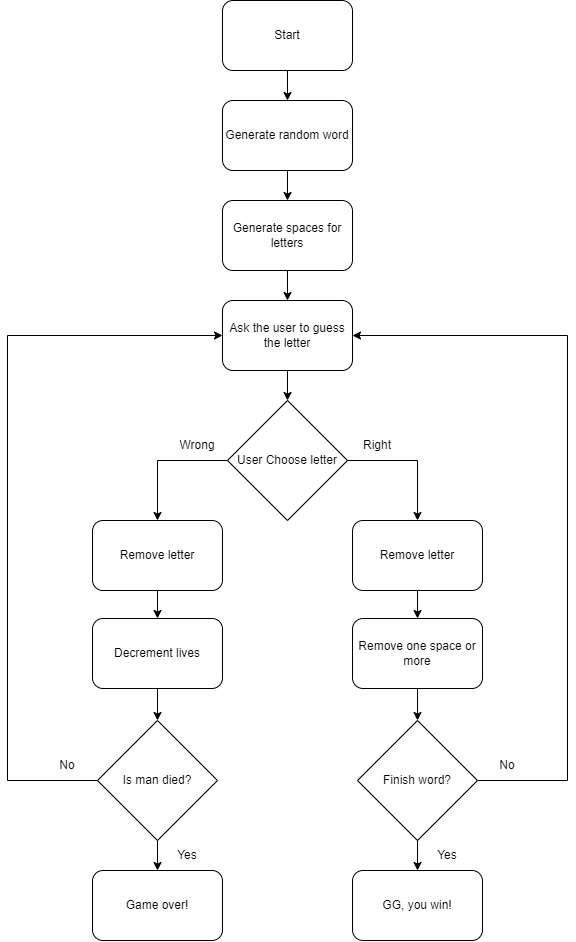

The diagram above was exported from draw.io. Its source (the exported page's mxGraphModel, read from the mxfile embedded in the PNG):
<mxGraphModel dx="652" dy="390" grid="1" gridSize="10" guides="1" tooltips="1" connect="1" arrows="1" fold="1" page="1" pageScale="1" pageWidth="850" pageHeight="1100" math="0" shadow="0">
  <root>
    <mxCell id="0" />
    <mxCell id="1" parent="0" />
    <mxCell id="l1GSv8d0l_lTNqqaDCho-2" value="User Choose letter" style="rhombus;whiteSpace=wrap;html=1;" vertex="1" parent="1">
      <mxGeometry x="340" y="400" width="120" height="120" as="geometry" />
    </mxCell>
    <mxCell id="l1GSv8d0l_lTNqqaDCho-4" value="Generate random word" style="rounded=1;whiteSpace=wrap;html=1;" vertex="1" parent="1">
      <mxGeometry x="335" y="100" width="130" height="70" as="geometry" />
    </mxCell>
    <mxCell id="l1GSv8d0l_lTNqqaDCho-5" value="" style="endArrow=classic;html=1;rounded=0;exitX=0.5;exitY=1;exitDx=0;exitDy=0;entryX=0.5;entryY=0;entryDx=0;entryDy=0;" edge="1" parent="1" target="l1GSv8d0l_lTNqqaDCho-4">
      <mxGeometry width="50" height="50" relative="1" as="geometry">
        <mxPoint x="400" y="70" as="sourcePoint" />
        <mxPoint x="280" y="70" as="targetPoint" />
      </mxGeometry>
    </mxCell>
    <mxCell id="l1GSv8d0l_lTNqqaDCho-7" value="Start" style="rounded=1;whiteSpace=wrap;html=1;" vertex="1" parent="1">
      <mxGeometry x="335" width="130" height="70" as="geometry" />
    </mxCell>
    <mxCell id="l1GSv8d0l_lTNqqaDCho-8" value="Generate spaces for letters" style="rounded=1;whiteSpace=wrap;html=1;" vertex="1" parent="1">
      <mxGeometry x="335" y="200" width="130" height="70" as="geometry" />
    </mxCell>
    <mxCell id="l1GSv8d0l_lTNqqaDCho-9" value="" style="endArrow=classic;html=1;rounded=0;exitX=0.5;exitY=1;exitDx=0;exitDy=0;entryX=0.5;entryY=0;entryDx=0;entryDy=0;" edge="1" parent="1" source="l1GSv8d0l_lTNqqaDCho-4" target="l1GSv8d0l_lTNqqaDCho-8">
      <mxGeometry width="50" height="50" relative="1" as="geometry">
        <mxPoint x="380" y="250" as="sourcePoint" />
        <mxPoint x="430" y="200" as="targetPoint" />
      </mxGeometry>
    </mxCell>
    <mxCell id="l1GSv8d0l_lTNqqaDCho-12" value="Remove letter" style="rounded=1;whiteSpace=wrap;html=1;" vertex="1" parent="1">
      <mxGeometry x="465" y="520" width="130" height="70" as="geometry" />
    </mxCell>
    <mxCell id="l1GSv8d0l_lTNqqaDCho-13" value="Remove letter" style="rounded=1;whiteSpace=wrap;html=1;" vertex="1" parent="1">
      <mxGeometry x="205" y="520" width="130" height="70" as="geometry" />
    </mxCell>
    <mxCell id="l1GSv8d0l_lTNqqaDCho-14" value="" style="endArrow=classic;html=1;rounded=0;exitX=1;exitY=0.5;exitDx=0;exitDy=0;entryX=0.5;entryY=0;entryDx=0;entryDy=0;" edge="1" parent="1" source="l1GSv8d0l_lTNqqaDCho-2" target="l1GSv8d0l_lTNqqaDCho-12">
      <mxGeometry width="50" height="50" relative="1" as="geometry">
        <mxPoint x="380" y="480" as="sourcePoint" />
        <mxPoint x="430" y="430" as="targetPoint" />
        <Array as="points">
          <mxPoint x="530" y="460" />
        </Array>
      </mxGeometry>
    </mxCell>
    <mxCell id="l1GSv8d0l_lTNqqaDCho-16" value="" style="endArrow=classic;html=1;rounded=0;exitX=0;exitY=0.5;exitDx=0;exitDy=0;entryX=0.5;entryY=0;entryDx=0;entryDy=0;" edge="1" parent="1" source="l1GSv8d0l_lTNqqaDCho-2" target="l1GSv8d0l_lTNqqaDCho-13">
      <mxGeometry width="50" height="50" relative="1" as="geometry">
        <mxPoint x="380" y="480" as="sourcePoint" />
        <mxPoint x="430" y="430" as="targetPoint" />
        <Array as="points">
          <mxPoint x="270" y="460" />
        </Array>
      </mxGeometry>
    </mxCell>
    <mxCell id="l1GSv8d0l_lTNqqaDCho-17" value="Right" style="text;html=1;strokeColor=none;fillColor=none;align=center;verticalAlign=middle;whiteSpace=wrap;rounded=0;" vertex="1" parent="1">
      <mxGeometry x="460" y="430" width="60" height="30" as="geometry" />
    </mxCell>
    <mxCell id="l1GSv8d0l_lTNqqaDCho-18" value="Wrong" style="text;html=1;strokeColor=none;fillColor=none;align=center;verticalAlign=middle;whiteSpace=wrap;rounded=0;" vertex="1" parent="1">
      <mxGeometry x="280" y="430" width="60" height="30" as="geometry" />
    </mxCell>
    <mxCell id="l1GSv8d0l_lTNqqaDCho-21" value="Ask the user to guess the letter" style="rounded=1;whiteSpace=wrap;html=1;" vertex="1" parent="1">
      <mxGeometry x="335" y="300" width="130" height="70" as="geometry" />
    </mxCell>
    <mxCell id="l1GSv8d0l_lTNqqaDCho-22" value="" style="endArrow=classic;html=1;rounded=0;exitX=0.5;exitY=1;exitDx=0;exitDy=0;entryX=0.5;entryY=0;entryDx=0;entryDy=0;" edge="1" parent="1" source="l1GSv8d0l_lTNqqaDCho-8" target="l1GSv8d0l_lTNqqaDCho-21">
      <mxGeometry width="50" height="50" relative="1" as="geometry">
        <mxPoint x="380" y="320" as="sourcePoint" />
        <mxPoint x="430" y="270" as="targetPoint" />
      </mxGeometry>
    </mxCell>
    <mxCell id="l1GSv8d0l_lTNqqaDCho-23" value="" style="endArrow=classic;html=1;rounded=0;exitX=0.5;exitY=1;exitDx=0;exitDy=0;entryX=0.5;entryY=0;entryDx=0;entryDy=0;" edge="1" parent="1" source="l1GSv8d0l_lTNqqaDCho-21" target="l1GSv8d0l_lTNqqaDCho-2">
      <mxGeometry width="50" height="50" relative="1" as="geometry">
        <mxPoint x="400" y="490" as="sourcePoint" />
        <mxPoint x="450" y="440" as="targetPoint" />
      </mxGeometry>
    </mxCell>
    <mxCell id="l1GSv8d0l_lTNqqaDCho-25" value="Remove one space or more" style="rounded=1;whiteSpace=wrap;html=1;" vertex="1" parent="1">
      <mxGeometry x="465" y="618" width="130" height="70" as="geometry" />
    </mxCell>
    <mxCell id="l1GSv8d0l_lTNqqaDCho-26" value="Decrement lives" style="rounded=1;whiteSpace=wrap;html=1;" vertex="1" parent="1">
      <mxGeometry x="205" y="618" width="130" height="70" as="geometry" />
    </mxCell>
    <mxCell id="l1GSv8d0l_lTNqqaDCho-27" value="" style="endArrow=classic;html=1;rounded=0;exitX=0.5;exitY=1;exitDx=0;exitDy=0;entryX=0.5;entryY=0;entryDx=0;entryDy=0;" edge="1" parent="1" source="l1GSv8d0l_lTNqqaDCho-13" target="l1GSv8d0l_lTNqqaDCho-26">
      <mxGeometry width="50" height="50" relative="1" as="geometry">
        <mxPoint x="400" y="640" as="sourcePoint" />
        <mxPoint x="450" y="590" as="targetPoint" />
      </mxGeometry>
    </mxCell>
    <mxCell id="l1GSv8d0l_lTNqqaDCho-28" value="" style="endArrow=classic;html=1;rounded=0;exitX=0.5;exitY=1;exitDx=0;exitDy=0;entryX=0.5;entryY=0;entryDx=0;entryDy=0;" edge="1" parent="1" source="l1GSv8d0l_lTNqqaDCho-12" target="l1GSv8d0l_lTNqqaDCho-25">
      <mxGeometry width="50" height="50" relative="1" as="geometry">
        <mxPoint x="400" y="640" as="sourcePoint" />
        <mxPoint x="450" y="590" as="targetPoint" />
      </mxGeometry>
    </mxCell>
    <mxCell id="l1GSv8d0l_lTNqqaDCho-29" value="Finish word?" style="rhombus;whiteSpace=wrap;html=1;" vertex="1" parent="1">
      <mxGeometry x="470" y="720" width="120" height="120" as="geometry" />
    </mxCell>
    <mxCell id="l1GSv8d0l_lTNqqaDCho-30" value="Is man died?" style="rhombus;whiteSpace=wrap;html=1;" vertex="1" parent="1">
      <mxGeometry x="210" y="720" width="120" height="120" as="geometry" />
    </mxCell>
    <mxCell id="l1GSv8d0l_lTNqqaDCho-31" value="" style="endArrow=classic;html=1;rounded=0;exitX=0.5;exitY=1;exitDx=0;exitDy=0;" edge="1" parent="1" source="l1GSv8d0l_lTNqqaDCho-26" target="l1GSv8d0l_lTNqqaDCho-30">
      <mxGeometry width="50" height="50" relative="1" as="geometry">
        <mxPoint x="400" y="750" as="sourcePoint" />
        <mxPoint x="450" y="700" as="targetPoint" />
      </mxGeometry>
    </mxCell>
    <mxCell id="l1GSv8d0l_lTNqqaDCho-32" value="" style="endArrow=classic;html=1;rounded=0;exitX=0.5;exitY=1;exitDx=0;exitDy=0;entryX=0.5;entryY=0;entryDx=0;entryDy=0;" edge="1" parent="1" source="l1GSv8d0l_lTNqqaDCho-25" target="l1GSv8d0l_lTNqqaDCho-29">
      <mxGeometry width="50" height="50" relative="1" as="geometry">
        <mxPoint x="400" y="750" as="sourcePoint" />
        <mxPoint x="450" y="700" as="targetPoint" />
      </mxGeometry>
    </mxCell>
    <mxCell id="l1GSv8d0l_lTNqqaDCho-33" value="GG, you win!" style="rounded=1;whiteSpace=wrap;html=1;" vertex="1" parent="1">
      <mxGeometry x="465" y="870" width="130" height="70" as="geometry" />
    </mxCell>
    <mxCell id="l1GSv8d0l_lTNqqaDCho-34" value="Game over!" style="rounded=1;whiteSpace=wrap;html=1;" vertex="1" parent="1">
      <mxGeometry x="205" y="870" width="130" height="70" as="geometry" />
    </mxCell>
    <mxCell id="l1GSv8d0l_lTNqqaDCho-35" value="" style="endArrow=classic;html=1;rounded=0;exitX=0.5;exitY=1;exitDx=0;exitDy=0;entryX=0.5;entryY=0;entryDx=0;entryDy=0;" edge="1" parent="1" source="l1GSv8d0l_lTNqqaDCho-30" target="l1GSv8d0l_lTNqqaDCho-34">
      <mxGeometry width="50" height="50" relative="1" as="geometry">
        <mxPoint x="400" y="820" as="sourcePoint" />
        <mxPoint x="450" y="770" as="targetPoint" />
      </mxGeometry>
    </mxCell>
    <mxCell id="l1GSv8d0l_lTNqqaDCho-36" value="" style="endArrow=classic;html=1;rounded=0;exitX=0.5;exitY=1;exitDx=0;exitDy=0;" edge="1" parent="1" source="l1GSv8d0l_lTNqqaDCho-29" target="l1GSv8d0l_lTNqqaDCho-33">
      <mxGeometry width="50" height="50" relative="1" as="geometry">
        <mxPoint x="400" y="820" as="sourcePoint" />
        <mxPoint x="450" y="770" as="targetPoint" />
      </mxGeometry>
    </mxCell>
    <mxCell id="l1GSv8d0l_lTNqqaDCho-37" value="Yes" style="text;html=1;strokeColor=none;fillColor=none;align=center;verticalAlign=middle;whiteSpace=wrap;rounded=0;" vertex="1" parent="1">
      <mxGeometry x="530" y="840" width="60" height="30" as="geometry" />
    </mxCell>
    <mxCell id="l1GSv8d0l_lTNqqaDCho-38" value="Yes" style="text;html=1;strokeColor=none;fillColor=none;align=center;verticalAlign=middle;whiteSpace=wrap;rounded=0;" vertex="1" parent="1">
      <mxGeometry x="270" y="840" width="60" height="30" as="geometry" />
    </mxCell>
    <mxCell id="l1GSv8d0l_lTNqqaDCho-39" value="" style="endArrow=classic;html=1;rounded=0;exitX=1;exitY=0.5;exitDx=0;exitDy=0;entryX=1;entryY=0.5;entryDx=0;entryDy=0;" edge="1" parent="1" source="l1GSv8d0l_lTNqqaDCho-29" target="l1GSv8d0l_lTNqqaDCho-21">
      <mxGeometry width="50" height="50" relative="1" as="geometry">
        <mxPoint x="400" y="780" as="sourcePoint" />
        <mxPoint x="650" y="780" as="targetPoint" />
        <Array as="points">
          <mxPoint x="680" y="780" />
          <mxPoint x="680" y="335" />
        </Array>
      </mxGeometry>
    </mxCell>
    <mxCell id="l1GSv8d0l_lTNqqaDCho-41" value="" style="endArrow=classic;html=1;rounded=0;entryX=0;entryY=0.5;entryDx=0;entryDy=0;exitX=0;exitY=0.5;exitDx=0;exitDy=0;" edge="1" parent="1" source="l1GSv8d0l_lTNqqaDCho-30" target="l1GSv8d0l_lTNqqaDCho-21">
      <mxGeometry width="50" height="50" relative="1" as="geometry">
        <mxPoint x="110" y="620" as="sourcePoint" />
        <mxPoint x="280" y="550" as="targetPoint" />
        <Array as="points">
          <mxPoint x="120" y="780" />
          <mxPoint x="120" y="335" />
        </Array>
      </mxGeometry>
    </mxCell>
    <mxCell id="l1GSv8d0l_lTNqqaDCho-42" value="No" style="text;html=1;strokeColor=none;fillColor=none;align=center;verticalAlign=middle;whiteSpace=wrap;rounded=0;" vertex="1" parent="1">
      <mxGeometry x="590" y="750" width="60" height="30" as="geometry" />
    </mxCell>
    <mxCell id="l1GSv8d0l_lTNqqaDCho-43" value="No" style="text;html=1;strokeColor=none;fillColor=none;align=center;verticalAlign=middle;whiteSpace=wrap;rounded=0;" vertex="1" parent="1">
      <mxGeometry x="150" y="750" width="60" height="30" as="geometry" />
    </mxCell>
  </root>
</mxGraphModel>